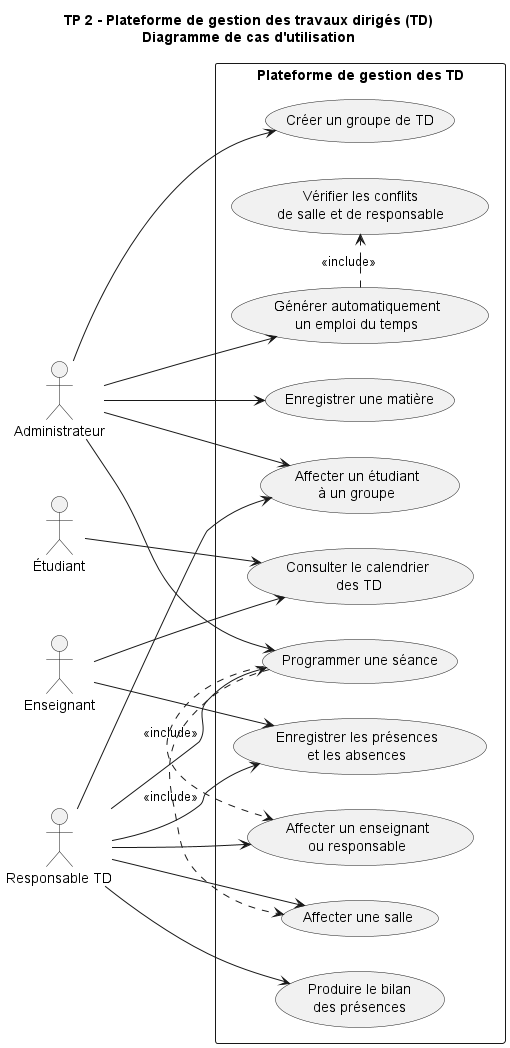

The diagram above was rendered by PlantUML. Its source (embedded in the PNG):
@startuml
title TP 2 - Plateforme de gestion des travaux dirigés (TD)\nDiagramme de cas d'utilisation
left to right direction
skinparam shadowing false

actor "Administrateur" as Admin
actor "Étudiant" as Etu
actor "Enseignant" as Ens
actor "Responsable TD" as Resp

rectangle "Plateforme de gestion des TD" {
  usecase "Enregistrer une matière" as UC1
  usecase "Créer un groupe de TD" as UC2
  usecase "Affecter un étudiant\nà un groupe" as UC3
  usecase "Programmer une séance" as UC4
  usecase "Affecter un enseignant\nou responsable" as UC5
  usecase "Affecter une salle" as UC6
  usecase "Enregistrer les présences\net les absences" as UC7
  usecase "Consulter le calendrier\n des TD" as UC8
  usecase "Produire le bilan\ndes présences" as UC9
  usecase "Générer automatiquement\nun emploi du temps" as UC10
  usecase "Vérifier les conflits\nde salle et de responsable" as UC11
}

Admin --> UC1
Admin --> UC2
Admin --> UC3
Admin --> UC4
Admin --> UC10
Resp --> UC3
Resp --> UC4
Resp --> UC5
Resp --> UC6
Resp --> UC7
Resp --> UC9
Ens --> UC8
Ens --> UC7
Etu --> UC8
UC4 .> UC5 : <<include>>
UC4 .> UC6 : <<include>>
UC10 .> UC11 : <<include>>
@enduml